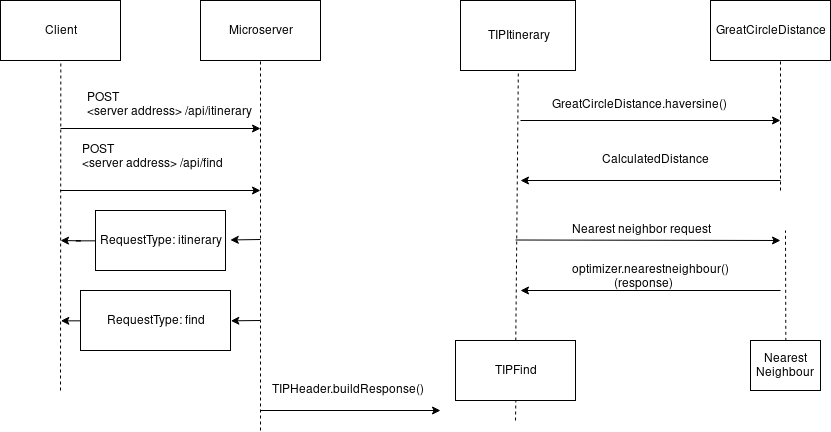

The diagram above was exported from draw.io. Its source (the exported page's mxGraphModel, read from the mxfile embedded in the PNG):
<mxGraphModel dx="1308" dy="593" grid="1" gridSize="10" guides="1" tooltips="1" connect="1" arrows="1" fold="1" page="1" pageScale="1" pageWidth="850" pageHeight="1100" math="0" shadow="0">
  <root>
    <mxCell id="0" />
    <mxCell id="1" parent="0" />
    <mxCell id="S0bABnXDff9HnU6D0Cyl-1" value="Client" style="rounded=0;whiteSpace=wrap;html=1;" vertex="1" parent="1">
      <mxGeometry y="40" width="120" height="60" as="geometry" />
    </mxCell>
    <mxCell id="S0bABnXDff9HnU6D0Cyl-2" value="TIPItinerary" style="rounded=0;whiteSpace=wrap;html=1;" vertex="1" parent="1">
      <mxGeometry x="460" y="40" width="115" height="70" as="geometry" />
    </mxCell>
    <mxCell id="S0bABnXDff9HnU6D0Cyl-3" value="&lt;div&gt;GreatCircleDistance&lt;/div&gt;" style="rounded=0;whiteSpace=wrap;html=1;" vertex="1" parent="1">
      <mxGeometry x="710" y="40" width="120" height="60" as="geometry" />
    </mxCell>
    <mxCell id="S0bABnXDff9HnU6D0Cyl-4" value="Microserver" style="rounded=0;whiteSpace=wrap;html=1;" vertex="1" parent="1">
      <mxGeometry x="200" y="40" width="120" height="60" as="geometry" />
    </mxCell>
    <mxCell id="S0bABnXDff9HnU6D0Cyl-7" value="&lt;div&gt;TIPFind&lt;/div&gt;" style="rounded=0;whiteSpace=wrap;html=1;" vertex="1" parent="1">
      <mxGeometry x="455" y="380" width="120" height="60" as="geometry" />
    </mxCell>
    <mxCell id="S0bABnXDff9HnU6D0Cyl-8" value="&lt;div&gt;Nearest Neighbour&lt;/div&gt;" style="rounded=0;whiteSpace=wrap;html=1;direction=west;" vertex="1" parent="1">
      <mxGeometry x="750" y="380" width="70" height="50" as="geometry" />
    </mxCell>
    <mxCell id="S0bABnXDff9HnU6D0Cyl-11" value="" style="endArrow=none;dashed=1;html=1;entryX=0.5;entryY=1;entryDx=0;entryDy=0;" edge="1" parent="1" source="S0bABnXDff9HnU6D0Cyl-7" target="S0bABnXDff9HnU6D0Cyl-2">
      <mxGeometry width="50" height="50" relative="1" as="geometry">
        <mxPoint x="430" y="180" as="sourcePoint" />
        <mxPoint x="480" y="130" as="targetPoint" />
      </mxGeometry>
    </mxCell>
    <mxCell id="S0bABnXDff9HnU6D0Cyl-13" value="" style="endArrow=none;dashed=1;html=1;" edge="1" parent="1" target="S0bABnXDff9HnU6D0Cyl-4">
      <mxGeometry width="50" height="50" relative="1" as="geometry">
        <mxPoint x="260" y="470" as="sourcePoint" />
        <mxPoint x="300" y="110" as="targetPoint" />
        <Array as="points">
          <mxPoint x="260" y="370" />
        </Array>
      </mxGeometry>
    </mxCell>
    <mxCell id="S0bABnXDff9HnU6D0Cyl-14" value="" style="endArrow=none;dashed=1;html=1;entryX=0.5;entryY=1;entryDx=0;entryDy=0;" edge="1" parent="1" target="S0bABnXDff9HnU6D0Cyl-1">
      <mxGeometry width="50" height="50" relative="1" as="geometry">
        <mxPoint x="60" y="430" as="sourcePoint" />
        <mxPoint x="65" y="100" as="targetPoint" />
      </mxGeometry>
    </mxCell>
    <mxCell id="S0bABnXDff9HnU6D0Cyl-27" style="edgeStyle=orthogonalEdgeStyle;rounded=0;orthogonalLoop=1;jettySize=auto;html=1;" edge="1" parent="1" source="S0bABnXDff9HnU6D0Cyl-17">
      <mxGeometry relative="1" as="geometry">
        <mxPoint x="59.999999999999886" y="280" as="targetPoint" />
      </mxGeometry>
    </mxCell>
    <mxCell id="S0bABnXDff9HnU6D0Cyl-17" value="RequestType: itinerary" style="rounded=0;whiteSpace=wrap;html=1;" vertex="1" parent="1">
      <mxGeometry x="95" y="250" width="130" height="60" as="geometry" />
    </mxCell>
    <mxCell id="S0bABnXDff9HnU6D0Cyl-23" style="edgeStyle=orthogonalEdgeStyle;rounded=0;orthogonalLoop=1;jettySize=auto;html=1;exitX=0;exitY=0.5;exitDx=0;exitDy=0;" edge="1" parent="1" source="S0bABnXDff9HnU6D0Cyl-19">
      <mxGeometry relative="1" as="geometry">
        <mxPoint x="60.35294117647061" y="360.47058823529414" as="targetPoint" />
      </mxGeometry>
    </mxCell>
    <mxCell id="S0bABnXDff9HnU6D0Cyl-19" value="RequestType: find" style="rounded=0;whiteSpace=wrap;html=1;" vertex="1" parent="1">
      <mxGeometry x="80" y="330" width="150" height="60" as="geometry" />
    </mxCell>
    <mxCell id="S0bABnXDff9HnU6D0Cyl-29" value="TIPHeader.buildResponse()" style="text;html=1;resizable=0;points=[];autosize=1;align=left;verticalAlign=top;spacingTop=-4;" vertex="1" parent="1">
      <mxGeometry x="270" y="420" width="170" height="20" as="geometry" />
    </mxCell>
    <mxCell id="S0bABnXDff9HnU6D0Cyl-30" value="" style="endArrow=classic;html=1;" edge="1" parent="1">
      <mxGeometry width="50" height="50" relative="1" as="geometry">
        <mxPoint x="260" y="450" as="sourcePoint" />
        <mxPoint x="440" y="450" as="targetPoint" />
      </mxGeometry>
    </mxCell>
    <mxCell id="S0bABnXDff9HnU6D0Cyl-31" value="GreatCircleDistance.haversine()" style="text;html=1;resizable=0;points=[];autosize=1;align=left;verticalAlign=top;spacingTop=-4;" vertex="1" parent="1">
      <mxGeometry x="550" y="135" width="190" height="20" as="geometry" />
    </mxCell>
    <mxCell id="S0bABnXDff9HnU6D0Cyl-32" value="CalculatedDistance" style="text;html=1;resizable=0;points=[];autosize=1;align=left;verticalAlign=top;spacingTop=-4;" vertex="1" parent="1">
      <mxGeometry x="600" y="190" width="120" height="20" as="geometry" />
    </mxCell>
    <mxCell id="S0bABnXDff9HnU6D0Cyl-33" value="" style="endArrow=classic;html=1;" edge="1" parent="1">
      <mxGeometry width="50" height="50" relative="1" as="geometry">
        <mxPoint x="520" y="160" as="sourcePoint" />
        <mxPoint x="780" y="160" as="targetPoint" />
      </mxGeometry>
    </mxCell>
    <mxCell id="S0bABnXDff9HnU6D0Cyl-35" value="" style="endArrow=classic;html=1;" edge="1" parent="1">
      <mxGeometry width="50" height="50" relative="1" as="geometry">
        <mxPoint x="780" y="220" as="sourcePoint" />
        <mxPoint x="520" y="220" as="targetPoint" />
      </mxGeometry>
    </mxCell>
    <mxCell id="S0bABnXDff9HnU6D0Cyl-36" value="&lt;div&gt;POST&lt;/div&gt;&lt;div&gt;&amp;lt;server address&amp;gt; /api/find&lt;br&gt;&lt;/div&gt;" style="text;html=1;resizable=0;points=[];autosize=1;align=left;verticalAlign=top;spacingTop=-4;" vertex="1" parent="1">
      <mxGeometry x="80" y="180" width="160" height="30" as="geometry" />
    </mxCell>
    <mxCell id="S0bABnXDff9HnU6D0Cyl-37" value="&lt;div&gt;POST&lt;/div&gt;&lt;div&gt;&amp;lt;server address&amp;gt; /api/itinerary&lt;br&gt;&lt;/div&gt;" style="text;html=1;resizable=0;points=[];autosize=1;align=left;verticalAlign=top;spacingTop=-4;" vertex="1" parent="1">
      <mxGeometry x="85" y="127.5" width="180" height="30" as="geometry" />
    </mxCell>
    <mxCell id="S0bABnXDff9HnU6D0Cyl-38" value="" style="endArrow=classic;html=1;" edge="1" parent="1">
      <mxGeometry width="50" height="50" relative="1" as="geometry">
        <mxPoint x="60" y="230" as="sourcePoint" />
        <mxPoint x="260" y="230" as="targetPoint" />
      </mxGeometry>
    </mxCell>
    <mxCell id="S0bABnXDff9HnU6D0Cyl-39" value="" style="endArrow=classic;html=1;" edge="1" parent="1">
      <mxGeometry width="50" height="50" relative="1" as="geometry">
        <mxPoint x="59.999999999999886" y="168" as="sourcePoint" />
        <mxPoint x="260" y="168" as="targetPoint" />
      </mxGeometry>
    </mxCell>
    <mxCell id="S0bABnXDff9HnU6D0Cyl-40" value="" style="endArrow=classic;html=1;entryX=1;entryY=0.5;entryDx=0;entryDy=0;" edge="1" parent="1" target="S0bABnXDff9HnU6D0Cyl-19">
      <mxGeometry width="50" height="50" relative="1" as="geometry">
        <mxPoint x="260" y="360" as="sourcePoint" />
        <mxPoint x="290" y="340" as="targetPoint" />
      </mxGeometry>
    </mxCell>
    <mxCell id="S0bABnXDff9HnU6D0Cyl-41" value="" style="endArrow=classic;html=1;entryX=1;entryY=0.5;entryDx=0;entryDy=0;" edge="1" parent="1">
      <mxGeometry width="50" height="50" relative="1" as="geometry">
        <mxPoint x="260" y="279" as="sourcePoint" />
        <mxPoint x="229.76470588235293" y="279.47058823529414" as="targetPoint" />
      </mxGeometry>
    </mxCell>
    <mxCell id="S0bABnXDff9HnU6D0Cyl-49" value="" style="endArrow=none;dashed=1;html=1;entryX=0.5;entryY=1;entryDx=0;entryDy=0;" edge="1" parent="1" target="S0bABnXDff9HnU6D0Cyl-7">
      <mxGeometry width="50" height="50" relative="1" as="geometry">
        <mxPoint x="515" y="460" as="sourcePoint" />
        <mxPoint x="475" y="430" as="targetPoint" />
      </mxGeometry>
    </mxCell>
    <mxCell id="S0bABnXDff9HnU6D0Cyl-50" value="&lt;div&gt;optimizer.nearestneighbour()&lt;/div&gt;&lt;div&gt;&amp;nbsp;&amp;nbsp;&amp;nbsp;&amp;nbsp;&amp;nbsp;&amp;nbsp;&amp;nbsp;&amp;nbsp;&amp;nbsp;&amp;nbsp;&amp;nbsp;&amp;nbsp;&amp;nbsp; (response)&lt;br&gt;&lt;/div&gt;" style="text;html=1;resizable=0;points=[];autosize=1;align=left;verticalAlign=top;spacingTop=-4;" vertex="1" parent="1">
      <mxGeometry x="570" y="300" width="170" height="30" as="geometry" />
    </mxCell>
    <mxCell id="S0bABnXDff9HnU6D0Cyl-51" value="Nearest neighbor request" style="text;html=1;resizable=0;points=[];autosize=1;align=left;verticalAlign=top;spacingTop=-4;" vertex="1" parent="1">
      <mxGeometry x="570" y="260" width="150" height="20" as="geometry" />
    </mxCell>
    <mxCell id="S0bABnXDff9HnU6D0Cyl-66" value="" style="endArrow=classic;html=1;" edge="1" parent="1">
      <mxGeometry width="50" height="50" relative="1" as="geometry">
        <mxPoint x="515" y="279.5" as="sourcePoint" />
        <mxPoint x="780" y="280" as="targetPoint" />
      </mxGeometry>
    </mxCell>
    <mxCell id="S0bABnXDff9HnU6D0Cyl-69" value="" style="endArrow=classic;html=1;" edge="1" parent="1">
      <mxGeometry width="50" height="50" relative="1" as="geometry">
        <mxPoint x="780" y="330" as="sourcePoint" />
        <mxPoint x="520" y="330" as="targetPoint" />
      </mxGeometry>
    </mxCell>
    <mxCell id="S0bABnXDff9HnU6D0Cyl-71" value="" style="endArrow=none;dashed=1;html=1;" edge="1" parent="1">
      <mxGeometry width="50" height="50" relative="1" as="geometry">
        <mxPoint x="780" y="230" as="sourcePoint" />
        <mxPoint x="780" y="100" as="targetPoint" />
      </mxGeometry>
    </mxCell>
    <mxCell id="S0bABnXDff9HnU6D0Cyl-78" value="" style="endArrow=none;dashed=1;html=1;exitX=0.5;exitY=1;exitDx=0;exitDy=0;" edge="1" parent="1" source="S0bABnXDff9HnU6D0Cyl-8">
      <mxGeometry width="50" height="50" relative="1" as="geometry">
        <mxPoint x="770" y="370" as="sourcePoint" />
        <mxPoint x="785" y="270" as="targetPoint" />
      </mxGeometry>
    </mxCell>
  </root>
</mxGraphModel>